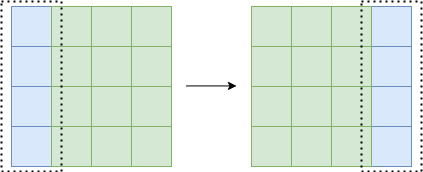

The diagram above was exported from draw.io. Its source (the exported page's mxGraphModel, read from the mxfile embedded in the PNG):
<mxGraphModel dx="785" dy="478" grid="1" gridSize="5" guides="1" tooltips="1" connect="1" arrows="1" fold="1" page="1" pageScale="1" pageWidth="827" pageHeight="1169" math="0" shadow="0">
  <root>
    <mxCell id="0" />
    <mxCell id="1" parent="0" />
    <mxCell id="cc_griL6fclml_doePaU-1" value="" style="rounded=0;whiteSpace=wrap;html=1;fillColor=#dae8fc;strokeColor=#6c8ebf;" vertex="1" parent="1">
      <mxGeometry x="160" y="160" width="40" height="40" as="geometry" />
    </mxCell>
    <mxCell id="cc_griL6fclml_doePaU-2" value="" style="rounded=0;whiteSpace=wrap;html=1;fillColor=#d5e8d4;strokeColor=#82b366;" vertex="1" parent="1">
      <mxGeometry x="200" y="160" width="40" height="40" as="geometry" />
    </mxCell>
    <mxCell id="cc_griL6fclml_doePaU-3" value="" style="rounded=0;whiteSpace=wrap;html=1;fillColor=#d5e8d4;strokeColor=#82b366;" vertex="1" parent="1">
      <mxGeometry x="240" y="160" width="40" height="40" as="geometry" />
    </mxCell>
    <mxCell id="cc_griL6fclml_doePaU-4" value="" style="rounded=0;whiteSpace=wrap;html=1;fillColor=#d5e8d4;strokeColor=#82b366;" vertex="1" parent="1">
      <mxGeometry x="280" y="160" width="40" height="40" as="geometry" />
    </mxCell>
    <mxCell id="cc_griL6fclml_doePaU-5" value="" style="rounded=0;whiteSpace=wrap;html=1;fillColor=#dae8fc;strokeColor=#6c8ebf;" vertex="1" parent="1">
      <mxGeometry x="160" y="200" width="40" height="40" as="geometry" />
    </mxCell>
    <mxCell id="cc_griL6fclml_doePaU-6" value="" style="rounded=0;whiteSpace=wrap;html=1;fillColor=#d5e8d4;strokeColor=#82b366;" vertex="1" parent="1">
      <mxGeometry x="200" y="200" width="40" height="40" as="geometry" />
    </mxCell>
    <mxCell id="cc_griL6fclml_doePaU-7" value="" style="rounded=0;whiteSpace=wrap;html=1;fillColor=#d5e8d4;strokeColor=#82b366;" vertex="1" parent="1">
      <mxGeometry x="240" y="200" width="40" height="40" as="geometry" />
    </mxCell>
    <mxCell id="cc_griL6fclml_doePaU-8" value="" style="rounded=0;whiteSpace=wrap;html=1;fillColor=#d5e8d4;strokeColor=#82b366;" vertex="1" parent="1">
      <mxGeometry x="280" y="200" width="40" height="40" as="geometry" />
    </mxCell>
    <mxCell id="cc_griL6fclml_doePaU-9" value="" style="rounded=0;whiteSpace=wrap;html=1;fillColor=#dae8fc;strokeColor=#6c8ebf;" vertex="1" parent="1">
      <mxGeometry x="160" y="240" width="40" height="40" as="geometry" />
    </mxCell>
    <mxCell id="cc_griL6fclml_doePaU-10" value="" style="rounded=0;whiteSpace=wrap;html=1;fillColor=#d5e8d4;strokeColor=#82b366;" vertex="1" parent="1">
      <mxGeometry x="200" y="240" width="40" height="40" as="geometry" />
    </mxCell>
    <mxCell id="cc_griL6fclml_doePaU-11" value="" style="rounded=0;whiteSpace=wrap;html=1;fillColor=#d5e8d4;strokeColor=#82b366;" vertex="1" parent="1">
      <mxGeometry x="240" y="240" width="40" height="40" as="geometry" />
    </mxCell>
    <mxCell id="cc_griL6fclml_doePaU-12" value="" style="rounded=0;whiteSpace=wrap;html=1;fillColor=#d5e8d4;strokeColor=#82b366;" vertex="1" parent="1">
      <mxGeometry x="280" y="240" width="40" height="40" as="geometry" />
    </mxCell>
    <mxCell id="cc_griL6fclml_doePaU-13" value="" style="rounded=0;whiteSpace=wrap;html=1;fillColor=#dae8fc;strokeColor=#6c8ebf;" vertex="1" parent="1">
      <mxGeometry x="160" y="280" width="40" height="40" as="geometry" />
    </mxCell>
    <mxCell id="cc_griL6fclml_doePaU-14" value="" style="rounded=0;whiteSpace=wrap;html=1;fillColor=#d5e8d4;strokeColor=#82b366;" vertex="1" parent="1">
      <mxGeometry x="200" y="280" width="40" height="40" as="geometry" />
    </mxCell>
    <mxCell id="cc_griL6fclml_doePaU-15" value="" style="rounded=0;whiteSpace=wrap;html=1;fillColor=#d5e8d4;strokeColor=#82b366;" vertex="1" parent="1">
      <mxGeometry x="240" y="280" width="40" height="40" as="geometry" />
    </mxCell>
    <mxCell id="cc_griL6fclml_doePaU-16" value="" style="rounded=0;whiteSpace=wrap;html=1;fillColor=#d5e8d4;strokeColor=#82b366;" vertex="1" parent="1">
      <mxGeometry x="280" y="280" width="40" height="40" as="geometry" />
    </mxCell>
    <mxCell id="cc_griL6fclml_doePaU-17" value="" style="rounded=0;whiteSpace=wrap;html=1;fillColor=#dae8fc;strokeColor=#6c8ebf;" vertex="1" parent="1">
      <mxGeometry x="520" y="160" width="40" height="40" as="geometry" />
    </mxCell>
    <mxCell id="cc_griL6fclml_doePaU-18" value="" style="rounded=0;whiteSpace=wrap;html=1;fillColor=#d5e8d4;strokeColor=#82b366;" vertex="1" parent="1">
      <mxGeometry x="400" y="160" width="40" height="40" as="geometry" />
    </mxCell>
    <mxCell id="cc_griL6fclml_doePaU-19" value="" style="rounded=0;whiteSpace=wrap;html=1;fillColor=#d5e8d4;strokeColor=#82b366;" vertex="1" parent="1">
      <mxGeometry x="440" y="160" width="40" height="40" as="geometry" />
    </mxCell>
    <mxCell id="cc_griL6fclml_doePaU-20" value="" style="rounded=0;whiteSpace=wrap;html=1;fillColor=#d5e8d4;strokeColor=#82b366;" vertex="1" parent="1">
      <mxGeometry x="480" y="160" width="40" height="40" as="geometry" />
    </mxCell>
    <mxCell id="cc_griL6fclml_doePaU-21" value="" style="rounded=0;whiteSpace=wrap;html=1;fillColor=#dae8fc;strokeColor=#6c8ebf;" vertex="1" parent="1">
      <mxGeometry x="520" y="200" width="40" height="40" as="geometry" />
    </mxCell>
    <mxCell id="cc_griL6fclml_doePaU-22" value="" style="rounded=0;whiteSpace=wrap;html=1;fillColor=#d5e8d4;strokeColor=#82b366;" vertex="1" parent="1">
      <mxGeometry x="400" y="200" width="40" height="40" as="geometry" />
    </mxCell>
    <mxCell id="cc_griL6fclml_doePaU-23" value="" style="rounded=0;whiteSpace=wrap;html=1;fillColor=#d5e8d4;strokeColor=#82b366;" vertex="1" parent="1">
      <mxGeometry x="440" y="200" width="40" height="40" as="geometry" />
    </mxCell>
    <mxCell id="cc_griL6fclml_doePaU-24" value="" style="rounded=0;whiteSpace=wrap;html=1;fillColor=#d5e8d4;strokeColor=#82b366;" vertex="1" parent="1">
      <mxGeometry x="480" y="200" width="40" height="40" as="geometry" />
    </mxCell>
    <mxCell id="cc_griL6fclml_doePaU-25" value="" style="rounded=0;whiteSpace=wrap;html=1;fillColor=#dae8fc;strokeColor=#6c8ebf;" vertex="1" parent="1">
      <mxGeometry x="520" y="240" width="40" height="40" as="geometry" />
    </mxCell>
    <mxCell id="cc_griL6fclml_doePaU-26" value="" style="rounded=0;whiteSpace=wrap;html=1;fillColor=#d5e8d4;strokeColor=#82b366;" vertex="1" parent="1">
      <mxGeometry x="400" y="240" width="40" height="40" as="geometry" />
    </mxCell>
    <mxCell id="cc_griL6fclml_doePaU-27" value="" style="rounded=0;whiteSpace=wrap;html=1;fillColor=#d5e8d4;strokeColor=#82b366;" vertex="1" parent="1">
      <mxGeometry x="440" y="240" width="40" height="40" as="geometry" />
    </mxCell>
    <mxCell id="cc_griL6fclml_doePaU-28" value="" style="rounded=0;whiteSpace=wrap;html=1;fillColor=#d5e8d4;strokeColor=#82b366;" vertex="1" parent="1">
      <mxGeometry x="480" y="240" width="40" height="40" as="geometry" />
    </mxCell>
    <mxCell id="cc_griL6fclml_doePaU-29" value="" style="rounded=0;whiteSpace=wrap;html=1;fillColor=#dae8fc;strokeColor=#6c8ebf;" vertex="1" parent="1">
      <mxGeometry x="520" y="280" width="40" height="40" as="geometry" />
    </mxCell>
    <mxCell id="cc_griL6fclml_doePaU-30" value="" style="rounded=0;whiteSpace=wrap;html=1;fillColor=#d5e8d4;strokeColor=#82b366;" vertex="1" parent="1">
      <mxGeometry x="400" y="280" width="40" height="40" as="geometry" />
    </mxCell>
    <mxCell id="cc_griL6fclml_doePaU-31" value="" style="rounded=0;whiteSpace=wrap;html=1;fillColor=#d5e8d4;strokeColor=#82b366;" vertex="1" parent="1">
      <mxGeometry x="440" y="280" width="40" height="40" as="geometry" />
    </mxCell>
    <mxCell id="cc_griL6fclml_doePaU-32" value="" style="rounded=0;whiteSpace=wrap;html=1;fillColor=#d5e8d4;strokeColor=#82b366;" vertex="1" parent="1">
      <mxGeometry x="480" y="280" width="40" height="40" as="geometry" />
    </mxCell>
    <mxCell id="cc_griL6fclml_doePaU-33" value="" style="endArrow=classic;html=1;rounded=0;" edge="1" parent="1">
      <mxGeometry width="50" height="50" relative="1" as="geometry">
        <mxPoint x="335" y="239.43" as="sourcePoint" />
        <mxPoint x="385" y="239.43" as="targetPoint" />
      </mxGeometry>
    </mxCell>
    <mxCell id="cc_griL6fclml_doePaU-34" value="" style="rounded=0;whiteSpace=wrap;html=1;fillColor=none;dashed=1;strokeWidth=2;dashPattern=1 2;strokeColor=#000000;" vertex="1" parent="1">
      <mxGeometry x="150" y="155" width="60" height="170" as="geometry" />
    </mxCell>
    <mxCell id="cc_griL6fclml_doePaU-35" value="" style="rounded=0;whiteSpace=wrap;html=1;fillColor=none;dashed=1;strokeWidth=2;dashPattern=1 2;strokeColor=#000000;" vertex="1" parent="1">
      <mxGeometry x="510" y="155" width="60" height="170" as="geometry" />
    </mxCell>
  </root>
</mxGraphModel>